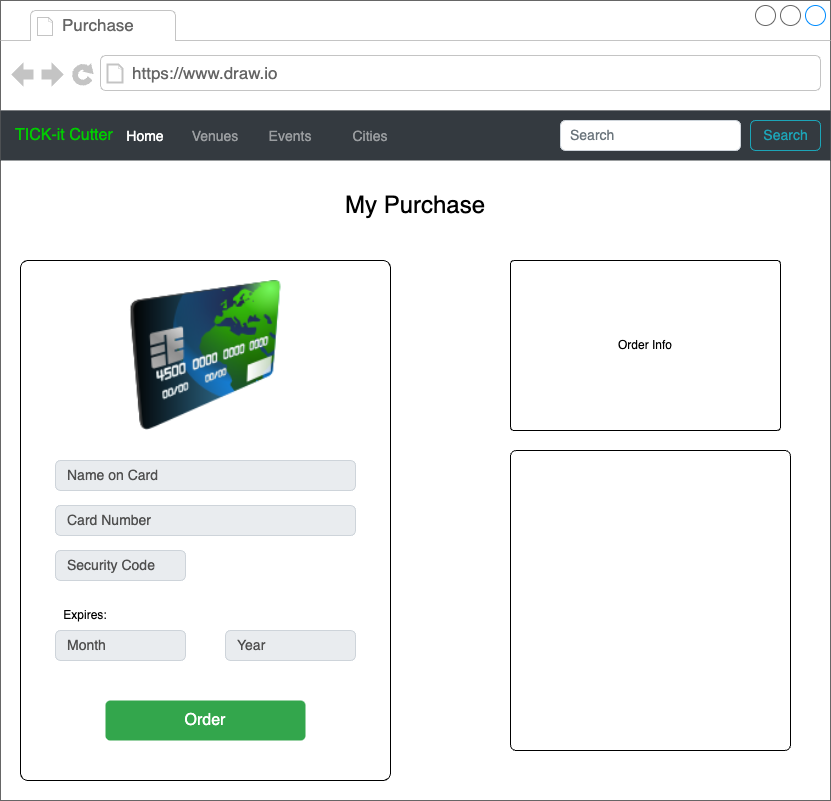

The diagram above was exported from draw.io. Its source (the exported page's mxGraphModel, read from the mxfile embedded in the PNG):
<mxGraphModel dx="2206" dy="1395" grid="1" gridSize="10" guides="1" tooltips="1" connect="1" arrows="1" fold="1" page="1" pageScale="1" pageWidth="850" pageHeight="1100" math="0" shadow="0">
  <root>
    <mxCell id="0" />
    <mxCell id="1" parent="0" />
    <mxCell id="2" value="" style="strokeWidth=1;shadow=0;dashed=0;align=center;html=1;shape=mxgraph.mockup.containers.browserWindow;rSize=0;strokeColor=#666666;strokeColor2=#008cff;strokeColor3=#c4c4c4;mainText=,;recursiveResize=0;" vertex="1" parent="1">
      <mxGeometry x="860" y="1120" width="830" height="800" as="geometry" />
    </mxCell>
    <mxCell id="3" value="Purchase" style="strokeWidth=1;shadow=0;dashed=0;align=center;html=1;shape=mxgraph.mockup.containers.anchor;fontSize=17;fontColor=#666666;align=left;whiteSpace=wrap;" vertex="1" parent="2">
      <mxGeometry x="60" y="12" width="110" height="26" as="geometry" />
    </mxCell>
    <mxCell id="4" value="https://www.draw.io" style="strokeWidth=1;shadow=0;dashed=0;align=center;html=1;shape=mxgraph.mockup.containers.anchor;rSize=0;fontSize=17;fontColor=#666666;align=left;" vertex="1" parent="2">
      <mxGeometry x="130" y="60" width="250" height="26" as="geometry" />
    </mxCell>
    <mxCell id="5" value="&lt;font color=&quot;#00cc00&quot;&gt;TICK-it Cutter&lt;/font&gt;" style="html=1;shadow=0;dashed=0;fillColor=#343A40;strokeColor=none;fontSize=16;fontColor=#ffffff;align=left;spacing=15;" vertex="1" parent="2">
      <mxGeometry y="110" width="830" height="50" as="geometry" />
    </mxCell>
    <mxCell id="6" value="Home" style="fillColor=none;strokeColor=none;fontSize=14;fontColor=#ffffff;align=center;" vertex="1" parent="5">
      <mxGeometry width="70" height="40" relative="1" as="geometry">
        <mxPoint x="110" y="5" as="offset" />
      </mxGeometry>
    </mxCell>
    <mxCell id="7" value="Venues" style="fillColor=none;strokeColor=none;fontSize=14;fontColor=#9A9DA0;align=center;" vertex="1" parent="5">
      <mxGeometry width="70" height="40" relative="1" as="geometry">
        <mxPoint x="180" y="5" as="offset" />
      </mxGeometry>
    </mxCell>
    <mxCell id="8" value="Events" style="fillColor=none;strokeColor=none;fontSize=14;fontColor=#9A9DA0;align=center;spacingRight=0;" vertex="1" parent="5">
      <mxGeometry width="80" height="40" relative="1" as="geometry">
        <mxPoint x="250" y="5" as="offset" />
      </mxGeometry>
    </mxCell>
    <mxCell id="9" value="Cities" style="fillColor=none;strokeColor=none;fontSize=14;fontColor=#9A9DA0;align=center;" vertex="1" parent="5">
      <mxGeometry width="80" height="40" relative="1" as="geometry">
        <mxPoint x="330" y="5" as="offset" />
      </mxGeometry>
    </mxCell>
    <mxCell id="10" value="Search" style="html=1;shadow=0;dashed=0;shape=mxgraph.bootstrap.rrect;rSize=5;fontSize=14;fontColor=#1CA5B8;strokeColor=#1CA5B8;fillColor=none;" vertex="1" parent="5">
      <mxGeometry x="1" width="70" height="30" relative="1" as="geometry">
        <mxPoint x="-80" y="10" as="offset" />
      </mxGeometry>
    </mxCell>
    <mxCell id="11" value="Search" style="html=1;shadow=0;dashed=0;shape=mxgraph.bootstrap.rrect;rSize=5;fontSize=14;fontColor=#6C767D;strokeColor=#CED4DA;fillColor=#ffffff;align=left;spacing=10;" vertex="1" parent="5">
      <mxGeometry x="1" width="180" height="30" relative="1" as="geometry">
        <mxPoint x="-270" y="10" as="offset" />
      </mxGeometry>
    </mxCell>
    <mxCell id="12" value="&lt;font style=&quot;font-size: 24px;&quot;&gt;My Purchase&lt;/font&gt;" style="text;html=1;align=center;verticalAlign=middle;whiteSpace=wrap;rounded=0;" vertex="1" parent="2">
      <mxGeometry x="330" y="190" width="170" height="30" as="geometry" />
    </mxCell>
    <mxCell id="13" value="" style="rounded=1;whiteSpace=wrap;html=1;arcSize=2;" vertex="1" parent="2">
      <mxGeometry x="20" y="260" width="370" height="520" as="geometry" />
    </mxCell>
    <mxCell id="14" value="Order Info" style="rounded=1;whiteSpace=wrap;html=1;arcSize=2;" vertex="1" parent="2">
      <mxGeometry x="510" y="260" width="270" height="170" as="geometry" />
    </mxCell>
    <mxCell id="15" value="" style="rounded=1;whiteSpace=wrap;html=1;arcSize=2;" vertex="1" parent="2">
      <mxGeometry x="510" y="450" width="280" height="300" as="geometry" />
    </mxCell>
    <mxCell id="16" value="" style="image;html=1;image=img/lib/clip_art/finance/Credit_Card_128x128.png" vertex="1" parent="2">
      <mxGeometry x="92.5" y="280" width="225" height="150" as="geometry" />
    </mxCell>
    <mxCell id="17" value="Name on Card" style="html=1;shadow=0;dashed=0;shape=mxgraph.bootstrap.rrect;rSize=5;strokeColor=#CED4DA;strokeWidth=1;fillColor=#E9ECEF;fontColor=#505050;whiteSpace=wrap;align=left;verticalAlign=middle;spacingLeft=10;fontSize=14;" vertex="1" parent="2">
      <mxGeometry x="55" y="460" width="300" height="30" as="geometry" />
    </mxCell>
    <mxCell id="18" value="Card Number" style="html=1;shadow=0;dashed=0;shape=mxgraph.bootstrap.rrect;rSize=5;strokeColor=#CED4DA;strokeWidth=1;fillColor=#E9ECEF;fontColor=#505050;whiteSpace=wrap;align=left;verticalAlign=middle;spacingLeft=10;fontSize=14;" vertex="1" parent="2">
      <mxGeometry x="55" y="505" width="300" height="30" as="geometry" />
    </mxCell>
    <mxCell id="19" value="Security Code" style="html=1;shadow=0;dashed=0;shape=mxgraph.bootstrap.rrect;rSize=5;strokeColor=#CED4DA;strokeWidth=1;fillColor=#E9ECEF;fontColor=#505050;whiteSpace=wrap;align=left;verticalAlign=middle;spacingLeft=10;fontSize=14;" vertex="1" parent="2">
      <mxGeometry x="55" y="550" width="130" height="30" as="geometry" />
    </mxCell>
    <mxCell id="20" value="Order" style="html=1;shadow=0;dashed=0;shape=mxgraph.bootstrap.rrect;rSize=5;strokeColor=none;strokeWidth=1;fillColor=#33A64C;fontColor=#FFFFFF;whiteSpace=wrap;align=center;verticalAlign=middle;spacingLeft=0;fontStyle=0;fontSize=16;spacing=5;" vertex="1" parent="2">
      <mxGeometry x="105" y="700" width="200" height="40" as="geometry" />
    </mxCell>
    <mxCell id="21" value="" style="group" vertex="1" connectable="0" parent="2">
      <mxGeometry x="55" y="600" width="300" height="60" as="geometry" />
    </mxCell>
    <mxCell id="22" value="Month" style="html=1;shadow=0;dashed=0;shape=mxgraph.bootstrap.rrect;rSize=5;strokeColor=#CED4DA;strokeWidth=1;fillColor=#E9ECEF;fontColor=#505050;whiteSpace=wrap;align=left;verticalAlign=middle;spacingLeft=10;fontSize=14;" vertex="1" parent="21">
      <mxGeometry y="30" width="130" height="30" as="geometry" />
    </mxCell>
    <mxCell id="23" value="Year" style="html=1;shadow=0;dashed=0;shape=mxgraph.bootstrap.rrect;rSize=5;strokeColor=#CED4DA;strokeWidth=1;fillColor=#E9ECEF;fontColor=#505050;whiteSpace=wrap;align=left;verticalAlign=middle;spacingLeft=10;fontSize=14;" vertex="1" parent="21">
      <mxGeometry x="170" y="30" width="130" height="30" as="geometry" />
    </mxCell>
    <mxCell id="24" value="Expires:" style="text;html=1;align=center;verticalAlign=middle;whiteSpace=wrap;rounded=0;" vertex="1" parent="21">
      <mxGeometry width="60" height="30" as="geometry" />
    </mxCell>
  </root>
</mxGraphModel>